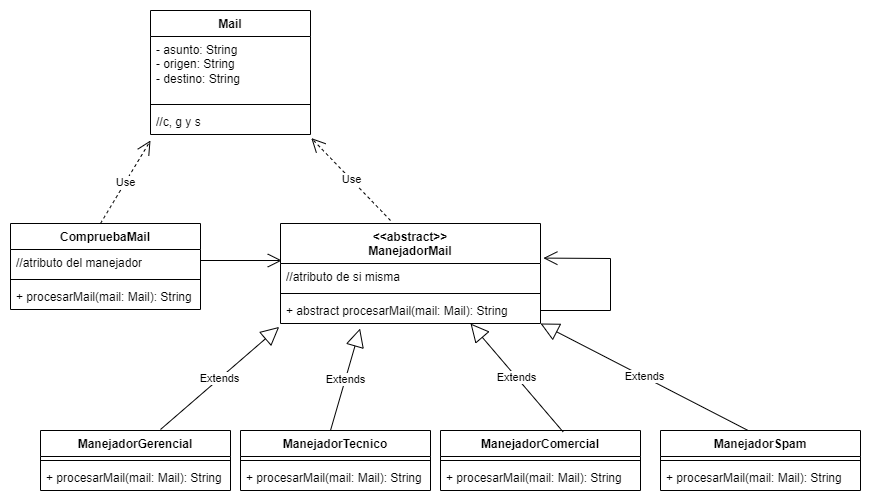

The diagram above was exported from draw.io. Its source (the exported page's mxGraphModel, read from the mxfile embedded in the PNG):
<mxGraphModel dx="1050" dy="1666" grid="1" gridSize="10" guides="1" tooltips="1" connect="1" arrows="1" fold="1" page="1" pageScale="1" pageWidth="850" pageHeight="1100" math="0" shadow="0">
  <root>
    <mxCell id="0" />
    <mxCell id="1" parent="0" />
    <mxCell id="pv8w4lYPU5gY3_Jz0Bd8-1" value="&amp;lt;&amp;lt;abstract&amp;gt;&amp;gt;&lt;br&gt;ManejadorMail" style="swimlane;fontStyle=1;align=center;verticalAlign=top;childLayout=stackLayout;horizontal=1;startSize=40;horizontalStack=0;resizeParent=1;resizeParentMax=0;resizeLast=0;collapsible=1;marginBottom=0;whiteSpace=wrap;html=1;" vertex="1" parent="1">
      <mxGeometry x="320" y="73" width="260" height="100" as="geometry" />
    </mxCell>
    <mxCell id="pv8w4lYPU5gY3_Jz0Bd8-34" value="" style="endArrow=open;endFill=1;endSize=12;html=1;rounded=0;entryX=0.005;entryY=-0.115;entryDx=0;entryDy=0;entryPerimeter=0;" edge="1" parent="pv8w4lYPU5gY3_Jz0Bd8-1" target="pv8w4lYPU5gY3_Jz0Bd8-2">
      <mxGeometry width="160" relative="1" as="geometry">
        <mxPoint x="-80" y="37" as="sourcePoint" />
        <mxPoint x="80" y="37" as="targetPoint" />
      </mxGeometry>
    </mxCell>
    <mxCell id="pv8w4lYPU5gY3_Jz0Bd8-2" value="//atributo de si misma" style="text;strokeColor=none;fillColor=none;align=left;verticalAlign=top;spacingLeft=4;spacingRight=4;overflow=hidden;rotatable=0;points=[[0,0.5],[1,0.5]];portConstraint=eastwest;whiteSpace=wrap;html=1;" vertex="1" parent="pv8w4lYPU5gY3_Jz0Bd8-1">
      <mxGeometry y="40" width="260" height="26" as="geometry" />
    </mxCell>
    <mxCell id="pv8w4lYPU5gY3_Jz0Bd8-3" value="" style="line;strokeWidth=1;fillColor=none;align=left;verticalAlign=middle;spacingTop=-1;spacingLeft=3;spacingRight=3;rotatable=0;labelPosition=right;points=[];portConstraint=eastwest;strokeColor=inherit;" vertex="1" parent="pv8w4lYPU5gY3_Jz0Bd8-1">
      <mxGeometry y="66" width="260" height="8" as="geometry" />
    </mxCell>
    <mxCell id="pv8w4lYPU5gY3_Jz0Bd8-4" value="+ abstract procesarMail(mail: Mail): String" style="text;strokeColor=none;fillColor=none;align=left;verticalAlign=top;spacingLeft=4;spacingRight=4;overflow=hidden;rotatable=0;points=[[0,0.5],[1,0.5]];portConstraint=eastwest;whiteSpace=wrap;html=1;" vertex="1" parent="pv8w4lYPU5gY3_Jz0Bd8-1">
      <mxGeometry y="74" width="260" height="26" as="geometry" />
    </mxCell>
    <mxCell id="pv8w4lYPU5gY3_Jz0Bd8-5" value="CompruebaMail" style="swimlane;fontStyle=1;align=center;verticalAlign=top;childLayout=stackLayout;horizontal=1;startSize=26;horizontalStack=0;resizeParent=1;resizeParentMax=0;resizeLast=0;collapsible=1;marginBottom=0;whiteSpace=wrap;html=1;" vertex="1" parent="1">
      <mxGeometry x="50" y="73" width="190" height="86" as="geometry" />
    </mxCell>
    <mxCell id="pv8w4lYPU5gY3_Jz0Bd8-35" value="Use" style="endArrow=open;endSize=12;dashed=1;html=1;rounded=0;entryX=0;entryY=1.231;entryDx=0;entryDy=0;entryPerimeter=0;" edge="1" parent="pv8w4lYPU5gY3_Jz0Bd8-5" target="pv8w4lYPU5gY3_Jz0Bd8-12">
      <mxGeometry width="160" relative="1" as="geometry">
        <mxPoint x="90" as="sourcePoint" />
        <mxPoint x="250" as="targetPoint" />
      </mxGeometry>
    </mxCell>
    <mxCell id="pv8w4lYPU5gY3_Jz0Bd8-6" value="//atributo del manejador" style="text;strokeColor=none;fillColor=none;align=left;verticalAlign=top;spacingLeft=4;spacingRight=4;overflow=hidden;rotatable=0;points=[[0,0.5],[1,0.5]];portConstraint=eastwest;whiteSpace=wrap;html=1;" vertex="1" parent="pv8w4lYPU5gY3_Jz0Bd8-5">
      <mxGeometry y="26" width="190" height="26" as="geometry" />
    </mxCell>
    <mxCell id="pv8w4lYPU5gY3_Jz0Bd8-7" value="" style="line;strokeWidth=1;fillColor=none;align=left;verticalAlign=middle;spacingTop=-1;spacingLeft=3;spacingRight=3;rotatable=0;labelPosition=right;points=[];portConstraint=eastwest;strokeColor=inherit;" vertex="1" parent="pv8w4lYPU5gY3_Jz0Bd8-5">
      <mxGeometry y="52" width="190" height="8" as="geometry" />
    </mxCell>
    <mxCell id="pv8w4lYPU5gY3_Jz0Bd8-8" value="+ procesarMail(mail: Mail): String" style="text;strokeColor=none;fillColor=none;align=left;verticalAlign=top;spacingLeft=4;spacingRight=4;overflow=hidden;rotatable=0;points=[[0,0.5],[1,0.5]];portConstraint=eastwest;whiteSpace=wrap;html=1;" vertex="1" parent="pv8w4lYPU5gY3_Jz0Bd8-5">
      <mxGeometry y="60" width="190" height="26" as="geometry" />
    </mxCell>
    <mxCell id="pv8w4lYPU5gY3_Jz0Bd8-9" value="Mail" style="swimlane;fontStyle=1;align=center;verticalAlign=top;childLayout=stackLayout;horizontal=1;startSize=26;horizontalStack=0;resizeParent=1;resizeParentMax=0;resizeLast=0;collapsible=1;marginBottom=0;whiteSpace=wrap;html=1;" vertex="1" parent="1">
      <mxGeometry x="190" y="-140" width="160" height="124" as="geometry" />
    </mxCell>
    <mxCell id="pv8w4lYPU5gY3_Jz0Bd8-10" value="- asunto: String&lt;br&gt;- origen: String&lt;br&gt;- destino: String" style="text;strokeColor=none;fillColor=none;align=left;verticalAlign=top;spacingLeft=4;spacingRight=4;overflow=hidden;rotatable=0;points=[[0,0.5],[1,0.5]];portConstraint=eastwest;whiteSpace=wrap;html=1;" vertex="1" parent="pv8w4lYPU5gY3_Jz0Bd8-9">
      <mxGeometry y="26" width="160" height="64" as="geometry" />
    </mxCell>
    <mxCell id="pv8w4lYPU5gY3_Jz0Bd8-11" value="" style="line;strokeWidth=1;fillColor=none;align=left;verticalAlign=middle;spacingTop=-1;spacingLeft=3;spacingRight=3;rotatable=0;labelPosition=right;points=[];portConstraint=eastwest;strokeColor=inherit;" vertex="1" parent="pv8w4lYPU5gY3_Jz0Bd8-9">
      <mxGeometry y="90" width="160" height="8" as="geometry" />
    </mxCell>
    <mxCell id="pv8w4lYPU5gY3_Jz0Bd8-12" value="//c, g y s" style="text;strokeColor=none;fillColor=none;align=left;verticalAlign=top;spacingLeft=4;spacingRight=4;overflow=hidden;rotatable=0;points=[[0,0.5],[1,0.5]];portConstraint=eastwest;whiteSpace=wrap;html=1;" vertex="1" parent="pv8w4lYPU5gY3_Jz0Bd8-9">
      <mxGeometry y="98" width="160" height="26" as="geometry" />
    </mxCell>
    <mxCell id="pv8w4lYPU5gY3_Jz0Bd8-13" value="" style="endArrow=open;endFill=1;endSize=12;html=1;rounded=0;entryX=1.011;entryY=0.346;entryDx=0;entryDy=0;entryPerimeter=0;" edge="1" parent="1" target="pv8w4lYPU5gY3_Jz0Bd8-1">
      <mxGeometry width="160" relative="1" as="geometry">
        <mxPoint x="580" y="160" as="sourcePoint" />
        <mxPoint x="670" y="120" as="targetPoint" />
        <Array as="points">
          <mxPoint x="650" y="160" />
          <mxPoint x="650" y="108" />
        </Array>
      </mxGeometry>
    </mxCell>
    <mxCell id="pv8w4lYPU5gY3_Jz0Bd8-14" value="Extends" style="endArrow=block;endSize=16;endFill=0;html=1;rounded=0;entryX=-0.005;entryY=1.131;entryDx=0;entryDy=0;entryPerimeter=0;" edge="1" parent="1" target="pv8w4lYPU5gY3_Jz0Bd8-4">
      <mxGeometry width="160" relative="1" as="geometry">
        <mxPoint x="200" y="279" as="sourcePoint" />
        <mxPoint x="360" y="279" as="targetPoint" />
      </mxGeometry>
    </mxCell>
    <mxCell id="pv8w4lYPU5gY3_Jz0Bd8-15" value="ManejadorSpam" style="swimlane;fontStyle=1;align=center;verticalAlign=top;childLayout=stackLayout;horizontal=1;startSize=26;horizontalStack=0;resizeParent=1;resizeParentMax=0;resizeLast=0;collapsible=1;marginBottom=0;whiteSpace=wrap;html=1;" vertex="1" parent="1">
      <mxGeometry x="700" y="280" width="200" height="60" as="geometry" />
    </mxCell>
    <mxCell id="pv8w4lYPU5gY3_Jz0Bd8-17" value="" style="line;strokeWidth=1;fillColor=none;align=left;verticalAlign=middle;spacingTop=-1;spacingLeft=3;spacingRight=3;rotatable=0;labelPosition=right;points=[];portConstraint=eastwest;strokeColor=inherit;" vertex="1" parent="pv8w4lYPU5gY3_Jz0Bd8-15">
      <mxGeometry y="26" width="200" height="8" as="geometry" />
    </mxCell>
    <mxCell id="pv8w4lYPU5gY3_Jz0Bd8-18" value="+ procesarMail(mail: Mail): String" style="text;strokeColor=none;fillColor=none;align=left;verticalAlign=top;spacingLeft=4;spacingRight=4;overflow=hidden;rotatable=0;points=[[0,0.5],[1,0.5]];portConstraint=eastwest;whiteSpace=wrap;html=1;" vertex="1" parent="pv8w4lYPU5gY3_Jz0Bd8-15">
      <mxGeometry y="34" width="200" height="26" as="geometry" />
    </mxCell>
    <mxCell id="pv8w4lYPU5gY3_Jz0Bd8-19" value="ManejadorGerencial" style="swimlane;fontStyle=1;align=center;verticalAlign=top;childLayout=stackLayout;horizontal=1;startSize=26;horizontalStack=0;resizeParent=1;resizeParentMax=0;resizeLast=0;collapsible=1;marginBottom=0;whiteSpace=wrap;html=1;" vertex="1" parent="1">
      <mxGeometry x="80" y="280" width="190" height="60" as="geometry" />
    </mxCell>
    <mxCell id="pv8w4lYPU5gY3_Jz0Bd8-21" value="" style="line;strokeWidth=1;fillColor=none;align=left;verticalAlign=middle;spacingTop=-1;spacingLeft=3;spacingRight=3;rotatable=0;labelPosition=right;points=[];portConstraint=eastwest;strokeColor=inherit;" vertex="1" parent="pv8w4lYPU5gY3_Jz0Bd8-19">
      <mxGeometry y="26" width="190" height="8" as="geometry" />
    </mxCell>
    <mxCell id="pv8w4lYPU5gY3_Jz0Bd8-22" value="+ procesarMail(mail: Mail): String" style="text;strokeColor=none;fillColor=none;align=left;verticalAlign=top;spacingLeft=4;spacingRight=4;overflow=hidden;rotatable=0;points=[[0,0.5],[1,0.5]];portConstraint=eastwest;whiteSpace=wrap;html=1;" vertex="1" parent="pv8w4lYPU5gY3_Jz0Bd8-19">
      <mxGeometry y="34" width="190" height="26" as="geometry" />
    </mxCell>
    <mxCell id="pv8w4lYPU5gY3_Jz0Bd8-23" value="ManejadorComercial" style="swimlane;fontStyle=1;align=center;verticalAlign=top;childLayout=stackLayout;horizontal=1;startSize=26;horizontalStack=0;resizeParent=1;resizeParentMax=0;resizeLast=0;collapsible=1;marginBottom=0;whiteSpace=wrap;html=1;" vertex="1" parent="1">
      <mxGeometry x="480" y="280" width="200" height="60" as="geometry" />
    </mxCell>
    <mxCell id="pv8w4lYPU5gY3_Jz0Bd8-25" value="" style="line;strokeWidth=1;fillColor=none;align=left;verticalAlign=middle;spacingTop=-1;spacingLeft=3;spacingRight=3;rotatable=0;labelPosition=right;points=[];portConstraint=eastwest;strokeColor=inherit;" vertex="1" parent="pv8w4lYPU5gY3_Jz0Bd8-23">
      <mxGeometry y="26" width="200" height="8" as="geometry" />
    </mxCell>
    <mxCell id="pv8w4lYPU5gY3_Jz0Bd8-26" value="+ procesarMail(mail: Mail): String" style="text;strokeColor=none;fillColor=none;align=left;verticalAlign=top;spacingLeft=4;spacingRight=4;overflow=hidden;rotatable=0;points=[[0,0.5],[1,0.5]];portConstraint=eastwest;whiteSpace=wrap;html=1;" vertex="1" parent="pv8w4lYPU5gY3_Jz0Bd8-23">
      <mxGeometry y="34" width="200" height="26" as="geometry" />
    </mxCell>
    <mxCell id="pv8w4lYPU5gY3_Jz0Bd8-27" value="ManejadorTecnico" style="swimlane;fontStyle=1;align=center;verticalAlign=top;childLayout=stackLayout;horizontal=1;startSize=26;horizontalStack=0;resizeParent=1;resizeParentMax=0;resizeLast=0;collapsible=1;marginBottom=0;whiteSpace=wrap;html=1;" vertex="1" parent="1">
      <mxGeometry x="280" y="280" width="190" height="60" as="geometry" />
    </mxCell>
    <mxCell id="pv8w4lYPU5gY3_Jz0Bd8-29" value="" style="line;strokeWidth=1;fillColor=none;align=left;verticalAlign=middle;spacingTop=-1;spacingLeft=3;spacingRight=3;rotatable=0;labelPosition=right;points=[];portConstraint=eastwest;strokeColor=inherit;" vertex="1" parent="pv8w4lYPU5gY3_Jz0Bd8-27">
      <mxGeometry y="26" width="190" height="8" as="geometry" />
    </mxCell>
    <mxCell id="pv8w4lYPU5gY3_Jz0Bd8-30" value="+ procesarMail(mail: Mail): String" style="text;strokeColor=none;fillColor=none;align=left;verticalAlign=top;spacingLeft=4;spacingRight=4;overflow=hidden;rotatable=0;points=[[0,0.5],[1,0.5]];portConstraint=eastwest;whiteSpace=wrap;html=1;" vertex="1" parent="pv8w4lYPU5gY3_Jz0Bd8-27">
      <mxGeometry y="34" width="190" height="26" as="geometry" />
    </mxCell>
    <mxCell id="pv8w4lYPU5gY3_Jz0Bd8-31" value="Extends" style="endArrow=block;endSize=16;endFill=0;html=1;rounded=0;entryX=0.306;entryY=1.192;entryDx=0;entryDy=0;entryPerimeter=0;" edge="1" parent="1" target="pv8w4lYPU5gY3_Jz0Bd8-4">
      <mxGeometry width="160" relative="1" as="geometry">
        <mxPoint x="370" y="280" as="sourcePoint" />
        <mxPoint x="489" y="177" as="targetPoint" />
      </mxGeometry>
    </mxCell>
    <mxCell id="pv8w4lYPU5gY3_Jz0Bd8-32" value="Extends" style="endArrow=block;endSize=16;endFill=0;html=1;rounded=0;entryX=0.306;entryY=1.192;entryDx=0;entryDy=0;entryPerimeter=0;exitX=0.613;exitY=0.023;exitDx=0;exitDy=0;exitPerimeter=0;" edge="1" parent="1" source="pv8w4lYPU5gY3_Jz0Bd8-23">
      <mxGeometry width="160" relative="1" as="geometry">
        <mxPoint x="480" y="275" as="sourcePoint" />
        <mxPoint x="510" y="173" as="targetPoint" />
      </mxGeometry>
    </mxCell>
    <mxCell id="pv8w4lYPU5gY3_Jz0Bd8-33" value="Extends" style="endArrow=block;endSize=16;endFill=0;html=1;rounded=0;entryX=0.306;entryY=1.192;entryDx=0;entryDy=0;entryPerimeter=0;exitX=0.438;exitY=0;exitDx=0;exitDy=0;exitPerimeter=0;" edge="1" parent="1" source="pv8w4lYPU5gY3_Jz0Bd8-15">
      <mxGeometry width="160" relative="1" as="geometry">
        <mxPoint x="648" y="282" as="sourcePoint" />
        <mxPoint x="580" y="173" as="targetPoint" />
      </mxGeometry>
    </mxCell>
    <mxCell id="pv8w4lYPU5gY3_Jz0Bd8-36" value="Use" style="endArrow=open;endSize=12;dashed=1;html=1;rounded=0;entryX=1.005;entryY=1.138;entryDx=0;entryDy=0;entryPerimeter=0;" edge="1" parent="1" target="pv8w4lYPU5gY3_Jz0Bd8-12">
      <mxGeometry width="160" relative="1" as="geometry">
        <mxPoint x="430" y="70" as="sourcePoint" />
        <mxPoint x="200" as="targetPoint" />
      </mxGeometry>
    </mxCell>
  </root>
</mxGraphModel>